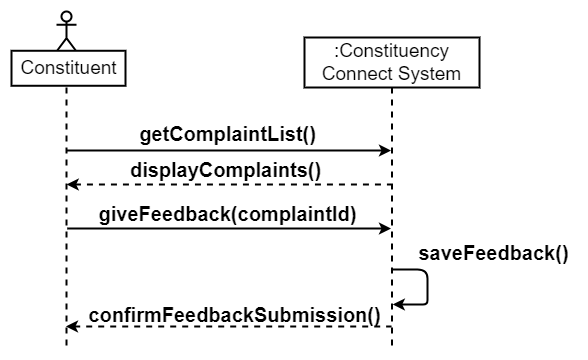

The diagram above was exported from draw.io. Its source (the exported page's mxGraphModel, read from the mxfile embedded in the PNG):
<mxGraphModel dx="1354" dy="1280" grid="0" gridSize="10" guides="1" tooltips="1" connect="1" arrows="1" fold="1" page="0" pageScale="1" pageWidth="850" pageHeight="1100" math="0" shadow="0">
  <root>
    <mxCell id="0" />
    <mxCell id="1" parent="0" />
    <mxCell id="2" value="" style="endArrow=none;html=1;rounded=0;startArrow=classic;startFill=1;strokeWidth=2;" edge="1" source="7" parent="1">
      <mxGeometry width="50" height="50" relative="1" as="geometry">
        <mxPoint x="1228.5" y="4119" as="sourcePoint" />
        <mxPoint x="983.1304347826087" y="4119" as="targetPoint" />
      </mxGeometry>
    </mxCell>
    <mxCell id="3" value="" style="endArrow=none;html=1;rounded=0;dashed=1;startArrow=classic;startFill=1;strokeWidth=2;" edge="1" parent="1">
      <mxGeometry width="50" height="50" relative="1" as="geometry">
        <mxPoint x="983.2" y="4153" as="sourcePoint" />
        <mxPoint x="1307.5" y="4153" as="targetPoint" />
      </mxGeometry>
    </mxCell>
    <mxCell id="4" value="" style="endArrow=none;html=1;rounded=0;startArrow=classic;startFill=1;strokeWidth=2;" edge="1" parent="1">
      <mxGeometry width="50" height="50" relative="1" as="geometry">
        <mxPoint x="1307.5" y="4197" as="sourcePoint" />
        <mxPoint x="983.710144927536" y="4197" as="targetPoint" />
      </mxGeometry>
    </mxCell>
    <mxCell id="5" value="" style="endArrow=classic;html=1;rounded=1;curved=0;strokeWidth=2;" edge="1" parent="1">
      <mxGeometry width="50" height="50" relative="1" as="geometry">
        <mxPoint x="1309.3076923076924" y="4238" as="sourcePoint" />
        <mxPoint x="1309.3076923076924" y="4273" as="targetPoint" />
        <Array as="points">
          <mxPoint x="1344" y="4238" />
          <mxPoint x="1344" y="4256" />
          <mxPoint x="1344" y="4273" />
          <mxPoint x="1335" y="4273" />
        </Array>
      </mxGeometry>
    </mxCell>
    <mxCell id="6" value="" style="endArrow=none;html=1;rounded=0;dashed=1;startArrow=classic;startFill=1;strokeWidth=2;" edge="1" source="9" parent="1">
      <mxGeometry width="50" height="50" relative="1" as="geometry">
        <mxPoint x="983" y="4295" as="sourcePoint" />
        <mxPoint x="1308" y="4295" as="targetPoint" />
      </mxGeometry>
    </mxCell>
    <mxCell id="7" value="&lt;font style=&quot;font-size: 19px;&quot;&gt;:Constituency Connect System&lt;/font&gt;" style="shape=umlLifeline;perimeter=lifelinePerimeter;whiteSpace=wrap;html=1;container=1;dropTarget=0;collapsible=0;recursiveResize=0;outlineConnect=0;portConstraint=eastwest;newEdgeStyle={&quot;curved&quot;:0,&quot;rounded&quot;:0};strokeWidth=2;size=50;" vertex="1" parent="1">
      <mxGeometry x="1221" y="4006" width="175" height="310" as="geometry" />
    </mxCell>
    <mxCell id="8" value="" style="group;strokeWidth=2;" vertex="1" connectable="0" parent="1">
      <mxGeometry x="929" y="3980" width="114" height="338" as="geometry" />
    </mxCell>
    <mxCell id="9" value="" style="shape=umlLifeline;perimeter=lifelinePerimeter;whiteSpace=wrap;html=1;container=1;dropTarget=0;collapsible=0;recursiveResize=0;outlineConnect=0;portConstraint=eastwest;newEdgeStyle={&quot;curved&quot;:0,&quot;rounded&quot;:0};participant=umlActor;strokeWidth=2;" vertex="1" parent="8">
      <mxGeometry x="44" width="20" height="338" as="geometry" />
    </mxCell>
    <mxCell id="10" value="&lt;font style=&quot;font-size: 19px;&quot;&gt;Constituent&lt;/font&gt;" style="text;html=1;align=center;verticalAlign=middle;resizable=0;points=[];autosize=1;strokeColor=default;fillColor=default;strokeWidth=2;" vertex="1" parent="8">
      <mxGeometry x="-1" y="39.27333333333334" width="114" height="35" as="geometry" />
    </mxCell>
    <mxCell id="11" value="&lt;font style=&quot;font-size: 20px;&quot;&gt;&lt;b&gt;getComplaintList()&lt;/b&gt;&lt;/font&gt;" style="text;html=1;align=center;verticalAlign=middle;resizable=0;points=[];autosize=1;strokeColor=none;fillColor=none;" vertex="1" parent="1">
      <mxGeometry x="1046" y="4084" width="195" height="36" as="geometry" />
    </mxCell>
    <mxCell id="12" value="&lt;font style=&quot;font-size: 20px;&quot;&gt;&lt;b&gt;displayComplaints()&lt;/b&gt;&lt;/font&gt;" style="text;html=1;align=center;verticalAlign=middle;resizable=0;points=[];autosize=1;strokeColor=none;fillColor=none;" vertex="1" parent="1">
      <mxGeometry x="1037" y="4120" width="209" height="36" as="geometry" />
    </mxCell>
    <mxCell id="13" value="&lt;font style=&quot;font-size: 20px;&quot;&gt;&lt;b&gt;giveFeedback(complaintId)&lt;/b&gt;&lt;/font&gt;" style="text;html=1;align=center;verticalAlign=middle;resizable=0;points=[];autosize=1;strokeColor=none;fillColor=none;" vertex="1" parent="1">
      <mxGeometry x="1006" y="4164" width="276" height="36" as="geometry" />
    </mxCell>
    <mxCell id="14" value="&lt;font style=&quot;font-size: 20px;&quot;&gt;&lt;b&gt;saveFeedback()&lt;/b&gt;&lt;/font&gt;" style="text;html=1;align=center;verticalAlign=middle;resizable=0;points=[];autosize=1;strokeColor=none;fillColor=none;" vertex="1" parent="1">
      <mxGeometry x="1326" y="4203" width="168" height="36" as="geometry" />
    </mxCell>
    <mxCell id="15" value="&lt;font style=&quot;font-size: 20px;&quot;&gt;&lt;b&gt;confirmFeedbackSubmission()&lt;/b&gt;&lt;/font&gt;" style="text;html=1;align=center;verticalAlign=middle;resizable=0;points=[];autosize=1;strokeColor=none;fillColor=none;" vertex="1" parent="1">
      <mxGeometry x="996" y="4265" width="310" height="36" as="geometry" />
    </mxCell>
  </root>
</mxGraphModel>